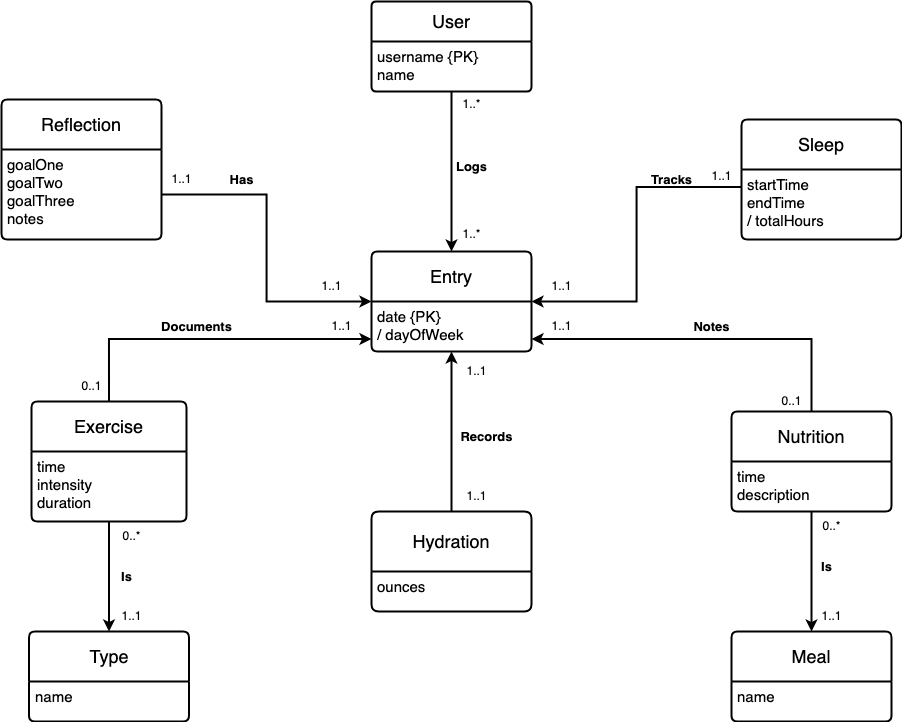

The diagram above was exported from draw.io. Its source (the exported page's mxGraphModel, read from the mxfile embedded in the PNG):
<mxGraphModel dx="1272" dy="821" grid="1" gridSize="10" guides="1" tooltips="1" connect="1" arrows="1" fold="1" page="1" pageScale="1" pageWidth="1100" pageHeight="850" math="0" shadow="0">
  <root>
    <mxCell id="0" />
    <mxCell id="1" parent="0" />
    <mxCell id="DZFcIaXYKgbfWm5WnMsr-4" value="&lt;font style=&quot;font-size: 18px;&quot;&gt;User&lt;/font&gt;" style="swimlane;childLayout=stackLayout;horizontal=1;startSize=40;horizontalStack=0;rounded=1;fontSize=14;fontStyle=0;strokeWidth=2;resizeParent=0;resizeLast=1;shadow=0;dashed=0;align=center;arcSize=4;whiteSpace=wrap;html=1;" vertex="1" parent="1">
      <mxGeometry x="470" y="40" width="160" height="90" as="geometry" />
    </mxCell>
    <mxCell id="DZFcIaXYKgbfWm5WnMsr-5" value="&lt;font style=&quot;font-size: 15px;&quot;&gt;username {PK}&lt;br&gt;name&lt;/font&gt;" style="align=left;strokeColor=none;fillColor=none;spacingLeft=4;fontSize=12;verticalAlign=top;resizable=0;rotatable=0;part=1;html=1;" vertex="1" parent="DZFcIaXYKgbfWm5WnMsr-4">
      <mxGeometry y="40" width="160" height="50" as="geometry" />
    </mxCell>
    <mxCell id="DZFcIaXYKgbfWm5WnMsr-8" style="edgeStyle=orthogonalEdgeStyle;rounded=0;orthogonalLoop=1;jettySize=auto;html=1;exitX=0.5;exitY=1;exitDx=0;exitDy=0;" edge="1" parent="DZFcIaXYKgbfWm5WnMsr-4" source="DZFcIaXYKgbfWm5WnMsr-5" target="DZFcIaXYKgbfWm5WnMsr-5">
      <mxGeometry relative="1" as="geometry" />
    </mxCell>
    <mxCell id="DZFcIaXYKgbfWm5WnMsr-13" value="&lt;font style=&quot;font-size: 18px;&quot;&gt;Entry&lt;/font&gt;" style="swimlane;childLayout=stackLayout;horizontal=1;startSize=50;horizontalStack=0;rounded=1;fontSize=14;fontStyle=0;strokeWidth=2;resizeParent=0;resizeLast=1;shadow=0;dashed=0;align=center;arcSize=4;whiteSpace=wrap;html=1;" vertex="1" parent="1">
      <mxGeometry x="470" y="290" width="160" height="100" as="geometry" />
    </mxCell>
    <mxCell id="DZFcIaXYKgbfWm5WnMsr-14" value="&lt;font style=&quot;font-size: 15px;&quot;&gt;date {PK}&lt;br&gt;/ dayOfWeek&lt;/font&gt;" style="align=left;strokeColor=none;fillColor=none;spacingLeft=4;fontSize=12;verticalAlign=top;resizable=0;rotatable=0;part=1;html=1;" vertex="1" parent="DZFcIaXYKgbfWm5WnMsr-13">
      <mxGeometry y="50" width="160" height="50" as="geometry" />
    </mxCell>
    <mxCell id="DZFcIaXYKgbfWm5WnMsr-18" value="&lt;font style=&quot;font-size: 18px;&quot;&gt;Reflection&lt;/font&gt;" style="swimlane;childLayout=stackLayout;horizontal=1;startSize=50;horizontalStack=0;rounded=1;fontSize=14;fontStyle=0;strokeWidth=2;resizeParent=0;resizeLast=1;shadow=0;dashed=0;align=center;arcSize=4;whiteSpace=wrap;html=1;" vertex="1" parent="1">
      <mxGeometry x="100" y="138" width="160" height="140" as="geometry" />
    </mxCell>
    <mxCell id="DZFcIaXYKgbfWm5WnMsr-19" value="&lt;font style=&quot;font-size: 15px;&quot;&gt;goalOne&lt;br&gt;goalTwo&lt;br&gt;goalThree&lt;br&gt;notes&lt;/font&gt;" style="align=left;strokeColor=none;fillColor=none;spacingLeft=4;fontSize=12;verticalAlign=top;resizable=0;rotatable=0;part=1;html=1;" vertex="1" parent="DZFcIaXYKgbfWm5WnMsr-18">
      <mxGeometry y="50" width="160" height="90" as="geometry" />
    </mxCell>
    <mxCell id="DZFcIaXYKgbfWm5WnMsr-20" value="&lt;font style=&quot;font-size: 18px;&quot;&gt;Sleep&lt;/font&gt;" style="swimlane;childLayout=stackLayout;horizontal=1;startSize=50;horizontalStack=0;rounded=1;fontSize=14;fontStyle=0;strokeWidth=2;resizeParent=0;resizeLast=1;shadow=0;dashed=0;align=center;arcSize=4;whiteSpace=wrap;html=1;" vertex="1" parent="1">
      <mxGeometry x="840" y="158" width="160" height="120" as="geometry" />
    </mxCell>
    <mxCell id="DZFcIaXYKgbfWm5WnMsr-21" value="&lt;font style=&quot;font-size: 15px;&quot;&gt;startTime&lt;br&gt;endTime&lt;br&gt;/ totalHours&lt;/font&gt;" style="align=left;strokeColor=none;fillColor=none;spacingLeft=4;fontSize=12;verticalAlign=top;resizable=0;rotatable=0;part=1;html=1;" vertex="1" parent="DZFcIaXYKgbfWm5WnMsr-20">
      <mxGeometry y="50" width="160" height="70" as="geometry" />
    </mxCell>
    <mxCell id="DZFcIaXYKgbfWm5WnMsr-22" value="&lt;font style=&quot;font-size: 18px;&quot;&gt;Exercise&lt;/font&gt;" style="swimlane;childLayout=stackLayout;horizontal=1;startSize=50;horizontalStack=0;rounded=1;fontSize=14;fontStyle=0;strokeWidth=2;resizeParent=0;resizeLast=1;shadow=0;dashed=0;align=center;arcSize=4;whiteSpace=wrap;html=1;" vertex="1" parent="1">
      <mxGeometry x="130" y="440" width="155" height="120" as="geometry" />
    </mxCell>
    <mxCell id="DZFcIaXYKgbfWm5WnMsr-23" value="&lt;font style=&quot;font-size: 15px;&quot;&gt;time&amp;nbsp;&lt;br&gt;intensity&lt;br&gt;duration&lt;/font&gt;" style="align=left;strokeColor=none;fillColor=none;spacingLeft=4;fontSize=12;verticalAlign=top;resizable=0;rotatable=0;part=1;html=1;" vertex="1" parent="DZFcIaXYKgbfWm5WnMsr-22">
      <mxGeometry y="50" width="155" height="70" as="geometry" />
    </mxCell>
    <mxCell id="DZFcIaXYKgbfWm5WnMsr-26" value="&lt;font style=&quot;font-size: 18px;&quot;&gt;Meal&lt;/font&gt;" style="swimlane;childLayout=stackLayout;horizontal=1;startSize=50;horizontalStack=0;rounded=1;fontSize=14;fontStyle=0;strokeWidth=2;resizeParent=0;resizeLast=1;shadow=0;dashed=0;align=center;arcSize=4;whiteSpace=wrap;html=1;" vertex="1" parent="1">
      <mxGeometry x="830" y="670" width="160" height="90" as="geometry" />
    </mxCell>
    <mxCell id="DZFcIaXYKgbfWm5WnMsr-27" value="&lt;font style=&quot;font-size: 15px;&quot;&gt;name&amp;nbsp;&lt;/font&gt;" style="align=left;strokeColor=none;fillColor=none;spacingLeft=4;fontSize=12;verticalAlign=top;resizable=0;rotatable=0;part=1;html=1;" vertex="1" parent="DZFcIaXYKgbfWm5WnMsr-26">
      <mxGeometry y="50" width="160" height="40" as="geometry" />
    </mxCell>
    <mxCell id="DZFcIaXYKgbfWm5WnMsr-28" value="&lt;font style=&quot;font-size: 18px;&quot;&gt;Nutrition&lt;/font&gt;" style="swimlane;childLayout=stackLayout;horizontal=1;startSize=50;horizontalStack=0;rounded=1;fontSize=14;fontStyle=0;strokeWidth=2;resizeParent=0;resizeLast=1;shadow=0;dashed=0;align=center;arcSize=4;whiteSpace=wrap;html=1;" vertex="1" parent="1">
      <mxGeometry x="830" y="450" width="160" height="100" as="geometry" />
    </mxCell>
    <mxCell id="DZFcIaXYKgbfWm5WnMsr-29" value="&lt;font style=&quot;font-size: 15px;&quot;&gt;time&amp;nbsp;&lt;br&gt;description&lt;/font&gt;" style="align=left;strokeColor=none;fillColor=none;spacingLeft=4;fontSize=12;verticalAlign=top;resizable=0;rotatable=0;part=1;html=1;" vertex="1" parent="DZFcIaXYKgbfWm5WnMsr-28">
      <mxGeometry y="50" width="160" height="50" as="geometry" />
    </mxCell>
    <mxCell id="DZFcIaXYKgbfWm5WnMsr-30" value="&lt;font style=&quot;font-size: 18px;&quot;&gt;Hydration&lt;/font&gt;" style="swimlane;childLayout=stackLayout;horizontal=1;startSize=60;horizontalStack=0;rounded=1;fontSize=14;fontStyle=0;strokeWidth=2;resizeParent=0;resizeLast=1;shadow=0;dashed=0;align=center;arcSize=4;whiteSpace=wrap;html=1;" vertex="1" parent="1">
      <mxGeometry x="470" y="550" width="160" height="100" as="geometry" />
    </mxCell>
    <mxCell id="DZFcIaXYKgbfWm5WnMsr-31" value="&lt;font style=&quot;font-size: 15px;&quot;&gt;ounces&amp;nbsp;&lt;/font&gt;" style="align=left;strokeColor=none;fillColor=none;spacingLeft=4;fontSize=12;verticalAlign=top;resizable=0;rotatable=0;part=1;html=1;" vertex="1" parent="DZFcIaXYKgbfWm5WnMsr-30">
      <mxGeometry y="60" width="160" height="40" as="geometry" />
    </mxCell>
    <mxCell id="DZFcIaXYKgbfWm5WnMsr-39" value="&lt;font style=&quot;font-size: 18px;&quot;&gt;Type&lt;/font&gt;" style="swimlane;childLayout=stackLayout;horizontal=1;startSize=50;horizontalStack=0;rounded=1;fontSize=14;fontStyle=0;strokeWidth=2;resizeParent=0;resizeLast=1;shadow=0;dashed=0;align=center;arcSize=4;whiteSpace=wrap;html=1;" vertex="1" parent="1">
      <mxGeometry x="127.5" y="670" width="160" height="90" as="geometry" />
    </mxCell>
    <mxCell id="DZFcIaXYKgbfWm5WnMsr-40" value="&lt;font style=&quot;font-size: 15px;&quot;&gt;name&amp;nbsp;&lt;/font&gt;" style="align=left;strokeColor=none;fillColor=none;spacingLeft=4;fontSize=12;verticalAlign=top;resizable=0;rotatable=0;part=1;html=1;" vertex="1" parent="DZFcIaXYKgbfWm5WnMsr-39">
      <mxGeometry y="50" width="160" height="40" as="geometry" />
    </mxCell>
    <mxCell id="DZFcIaXYKgbfWm5WnMsr-45" value="1..*" style="text;html=1;align=center;verticalAlign=middle;resizable=0;points=[];autosize=1;strokeColor=none;fillColor=none;" vertex="1" parent="1">
      <mxGeometry x="550" y="128" width="40" height="30" as="geometry" />
    </mxCell>
    <mxCell id="DZFcIaXYKgbfWm5WnMsr-46" value="1..*" style="text;html=1;align=center;verticalAlign=middle;resizable=0;points=[];autosize=1;strokeColor=none;fillColor=none;" vertex="1" parent="1">
      <mxGeometry x="550" y="258" width="40" height="30" as="geometry" />
    </mxCell>
    <mxCell id="DZFcIaXYKgbfWm5WnMsr-50" style="edgeStyle=orthogonalEdgeStyle;rounded=0;orthogonalLoop=1;jettySize=auto;html=1;exitX=0.5;exitY=1;exitDx=0;exitDy=0;entryX=0.5;entryY=0;entryDx=0;entryDy=0;strokeWidth=2;" edge="1" parent="1" source="DZFcIaXYKgbfWm5WnMsr-5" target="DZFcIaXYKgbfWm5WnMsr-13">
      <mxGeometry relative="1" as="geometry" />
    </mxCell>
    <mxCell id="DZFcIaXYKgbfWm5WnMsr-51" value="&lt;span style=&quot;font-size: 13px;&quot;&gt;&lt;b&gt;Logs&lt;/b&gt;&lt;/span&gt;" style="text;html=1;align=center;verticalAlign=middle;resizable=0;points=[];autosize=1;strokeColor=none;fillColor=none;" vertex="1" parent="1">
      <mxGeometry x="545" y="190" width="50" height="30" as="geometry" />
    </mxCell>
    <mxCell id="DZFcIaXYKgbfWm5WnMsr-53" value="1..1" style="text;html=1;align=center;verticalAlign=middle;resizable=0;points=[];autosize=1;strokeColor=none;fillColor=none;" vertex="1" parent="1">
      <mxGeometry x="800" y="200" width="40" height="30" as="geometry" />
    </mxCell>
    <mxCell id="DZFcIaXYKgbfWm5WnMsr-54" value="&lt;b&gt;&lt;font style=&quot;font-size: 13px;&quot;&gt;Tracks&lt;/font&gt;&lt;/b&gt;" style="text;html=1;align=center;verticalAlign=middle;resizable=0;points=[];autosize=1;strokeColor=none;fillColor=none;" vertex="1" parent="1">
      <mxGeometry x="740" y="203" width="60" height="30" as="geometry" />
    </mxCell>
    <mxCell id="DZFcIaXYKgbfWm5WnMsr-56" value="1..1" style="text;html=1;align=center;verticalAlign=middle;resizable=0;points=[];autosize=1;strokeColor=none;fillColor=none;" vertex="1" parent="1">
      <mxGeometry x="640" y="310" width="40" height="30" as="geometry" />
    </mxCell>
    <mxCell id="DZFcIaXYKgbfWm5WnMsr-58" value="&lt;b&gt;&lt;font style=&quot;font-size: 13px;&quot;&gt;Notes&lt;/font&gt;&lt;/b&gt;" style="text;html=1;align=center;verticalAlign=middle;resizable=0;points=[];autosize=1;strokeColor=none;fillColor=none;" vertex="1" parent="1">
      <mxGeometry x="780" y="350" width="60" height="30" as="geometry" />
    </mxCell>
    <mxCell id="DZFcIaXYKgbfWm5WnMsr-59" value="1..1" style="text;html=1;align=center;verticalAlign=middle;resizable=0;points=[];autosize=1;strokeColor=none;fillColor=none;" vertex="1" parent="1">
      <mxGeometry x="640" y="350" width="40" height="30" as="geometry" />
    </mxCell>
    <mxCell id="DZFcIaXYKgbfWm5WnMsr-60" value="0..1" style="text;html=1;align=center;verticalAlign=middle;resizable=0;points=[];autosize=1;strokeColor=none;fillColor=none;" vertex="1" parent="1">
      <mxGeometry x="870" y="425" width="40" height="30" as="geometry" />
    </mxCell>
    <mxCell id="DZFcIaXYKgbfWm5WnMsr-61" style="edgeStyle=orthogonalEdgeStyle;rounded=0;orthogonalLoop=1;jettySize=auto;html=1;exitX=0.5;exitY=1;exitDx=0;exitDy=0;entryX=0.5;entryY=0;entryDx=0;entryDy=0;strokeWidth=2;" edge="1" parent="1" source="DZFcIaXYKgbfWm5WnMsr-29" target="DZFcIaXYKgbfWm5WnMsr-26">
      <mxGeometry relative="1" as="geometry" />
    </mxCell>
    <mxCell id="DZFcIaXYKgbfWm5WnMsr-62" value="&lt;b&gt;&lt;font style=&quot;font-size: 13px;&quot;&gt;Is&lt;/font&gt;&lt;/b&gt;" style="text;html=1;align=center;verticalAlign=middle;resizable=0;points=[];autosize=1;strokeColor=none;fillColor=none;" vertex="1" parent="1">
      <mxGeometry x="910" y="590" width="30" height="30" as="geometry" />
    </mxCell>
    <mxCell id="DZFcIaXYKgbfWm5WnMsr-63" value="0..*" style="text;html=1;align=center;verticalAlign=middle;resizable=0;points=[];autosize=1;strokeColor=none;fillColor=none;" vertex="1" parent="1">
      <mxGeometry x="910" y="550" width="40" height="30" as="geometry" />
    </mxCell>
    <mxCell id="DZFcIaXYKgbfWm5WnMsr-64" value="1..1" style="text;html=1;align=center;verticalAlign=middle;resizable=0;points=[];autosize=1;strokeColor=none;fillColor=none;" vertex="1" parent="1">
      <mxGeometry x="910" y="640" width="40" height="30" as="geometry" />
    </mxCell>
    <mxCell id="DZFcIaXYKgbfWm5WnMsr-67" value="&lt;b&gt;&lt;font style=&quot;font-size: 13px;&quot;&gt;Records&lt;/font&gt;&lt;/b&gt;" style="text;html=1;align=center;verticalAlign=middle;resizable=0;points=[];autosize=1;strokeColor=none;fillColor=none;" vertex="1" parent="1">
      <mxGeometry x="545" y="460" width="80" height="30" as="geometry" />
    </mxCell>
    <mxCell id="DZFcIaXYKgbfWm5WnMsr-68" value="1..1" style="text;html=1;align=center;verticalAlign=middle;resizable=0;points=[];autosize=1;strokeColor=none;fillColor=none;" vertex="1" parent="1">
      <mxGeometry x="555" y="395" width="40" height="30" as="geometry" />
    </mxCell>
    <mxCell id="DZFcIaXYKgbfWm5WnMsr-69" value="1..1" style="text;html=1;align=center;verticalAlign=middle;resizable=0;points=[];autosize=1;strokeColor=none;fillColor=none;" vertex="1" parent="1">
      <mxGeometry x="555" y="520" width="40" height="30" as="geometry" />
    </mxCell>
    <mxCell id="DZFcIaXYKgbfWm5WnMsr-71" value="&lt;b&gt;&lt;font style=&quot;font-size: 13px;&quot;&gt;Has&lt;/font&gt;&lt;/b&gt;" style="text;html=1;align=center;verticalAlign=middle;resizable=0;points=[];autosize=1;strokeColor=none;fillColor=none;" vertex="1" parent="1">
      <mxGeometry x="315" y="203" width="50" height="30" as="geometry" />
    </mxCell>
    <mxCell id="DZFcIaXYKgbfWm5WnMsr-74" value="1..1" style="text;html=1;align=center;verticalAlign=middle;resizable=0;points=[];autosize=1;strokeColor=none;fillColor=none;" vertex="1" parent="1">
      <mxGeometry x="410" y="310" width="40" height="30" as="geometry" />
    </mxCell>
    <mxCell id="DZFcIaXYKgbfWm5WnMsr-78" value="&lt;b&gt;&lt;font style=&quot;font-size: 13px;&quot;&gt;Documents&lt;/font&gt;&lt;/b&gt;" style="text;html=1;align=center;verticalAlign=middle;resizable=0;points=[];autosize=1;strokeColor=none;fillColor=none;" vertex="1" parent="1">
      <mxGeometry x="250" y="350" width="90" height="30" as="geometry" />
    </mxCell>
    <mxCell id="DZFcIaXYKgbfWm5WnMsr-81" style="edgeStyle=orthogonalEdgeStyle;rounded=0;orthogonalLoop=1;jettySize=auto;html=1;exitX=0.5;exitY=1;exitDx=0;exitDy=0;entryX=0.5;entryY=0;entryDx=0;entryDy=0;strokeWidth=2;" edge="1" parent="1" source="DZFcIaXYKgbfWm5WnMsr-23" target="DZFcIaXYKgbfWm5WnMsr-39">
      <mxGeometry relative="1" as="geometry" />
    </mxCell>
    <mxCell id="DZFcIaXYKgbfWm5WnMsr-82" value="&lt;b&gt;&lt;font style=&quot;font-size: 13px;&quot;&gt;Is&lt;/font&gt;&lt;/b&gt;" style="text;html=1;align=center;verticalAlign=middle;resizable=0;points=[];autosize=1;strokeColor=none;fillColor=none;" vertex="1" parent="1">
      <mxGeometry x="210" y="600" width="30" height="30" as="geometry" />
    </mxCell>
    <mxCell id="DZFcIaXYKgbfWm5WnMsr-83" value="0..*" style="text;html=1;align=center;verticalAlign=middle;resizable=0;points=[];autosize=1;strokeColor=none;fillColor=none;" vertex="1" parent="1">
      <mxGeometry x="210" y="560" width="40" height="30" as="geometry" />
    </mxCell>
    <mxCell id="DZFcIaXYKgbfWm5WnMsr-84" value="1..1" style="text;html=1;align=center;verticalAlign=middle;resizable=0;points=[];autosize=1;strokeColor=none;fillColor=none;" vertex="1" parent="1">
      <mxGeometry x="210" y="640" width="40" height="30" as="geometry" />
    </mxCell>
    <mxCell id="DZFcIaXYKgbfWm5WnMsr-85" value="1..1" style="text;html=1;align=center;verticalAlign=middle;resizable=0;points=[];autosize=1;strokeColor=none;fillColor=none;" vertex="1" parent="1">
      <mxGeometry x="260" y="203" width="40" height="30" as="geometry" />
    </mxCell>
    <mxCell id="DZFcIaXYKgbfWm5WnMsr-86" style="edgeStyle=orthogonalEdgeStyle;rounded=0;orthogonalLoop=1;jettySize=auto;html=1;exitX=0;exitY=0.25;exitDx=0;exitDy=0;entryX=1;entryY=0.5;entryDx=0;entryDy=0;strokeWidth=2;" edge="1" parent="1" source="DZFcIaXYKgbfWm5WnMsr-21" target="DZFcIaXYKgbfWm5WnMsr-13">
      <mxGeometry relative="1" as="geometry">
        <mxPoint x="560" y="140" as="sourcePoint" />
        <mxPoint x="560" y="300" as="targetPoint" />
      </mxGeometry>
    </mxCell>
    <mxCell id="DZFcIaXYKgbfWm5WnMsr-88" style="edgeStyle=orthogonalEdgeStyle;rounded=0;orthogonalLoop=1;jettySize=auto;html=1;exitX=0.5;exitY=0;exitDx=0;exitDy=0;entryX=1;entryY=0.75;entryDx=0;entryDy=0;strokeWidth=2;" edge="1" parent="1" source="DZFcIaXYKgbfWm5WnMsr-28" target="DZFcIaXYKgbfWm5WnMsr-14">
      <mxGeometry relative="1" as="geometry">
        <mxPoint x="580" y="160" as="sourcePoint" />
        <mxPoint x="580" y="320" as="targetPoint" />
      </mxGeometry>
    </mxCell>
    <mxCell id="DZFcIaXYKgbfWm5WnMsr-89" style="edgeStyle=orthogonalEdgeStyle;rounded=0;orthogonalLoop=1;jettySize=auto;html=1;exitX=0.5;exitY=0;exitDx=0;exitDy=0;entryX=0.5;entryY=1;entryDx=0;entryDy=0;strokeWidth=2;" edge="1" parent="1" source="DZFcIaXYKgbfWm5WnMsr-30" target="DZFcIaXYKgbfWm5WnMsr-14">
      <mxGeometry relative="1" as="geometry">
        <mxPoint x="590" y="170" as="sourcePoint" />
        <mxPoint x="590" y="330" as="targetPoint" />
      </mxGeometry>
    </mxCell>
    <mxCell id="DZFcIaXYKgbfWm5WnMsr-91" style="edgeStyle=orthogonalEdgeStyle;rounded=0;orthogonalLoop=1;jettySize=auto;html=1;exitX=0.5;exitY=0;exitDx=0;exitDy=0;entryX=0;entryY=0.75;entryDx=0;entryDy=0;strokeWidth=2;" edge="1" parent="1" source="DZFcIaXYKgbfWm5WnMsr-22" target="DZFcIaXYKgbfWm5WnMsr-14">
      <mxGeometry relative="1" as="geometry">
        <mxPoint x="610" y="190" as="sourcePoint" />
        <mxPoint x="610" y="350" as="targetPoint" />
      </mxGeometry>
    </mxCell>
    <mxCell id="DZFcIaXYKgbfWm5WnMsr-92" style="edgeStyle=orthogonalEdgeStyle;rounded=0;orthogonalLoop=1;jettySize=auto;html=1;exitX=1;exitY=0.5;exitDx=0;exitDy=0;entryX=0;entryY=0.5;entryDx=0;entryDy=0;strokeWidth=2;" edge="1" parent="1" source="DZFcIaXYKgbfWm5WnMsr-19" target="DZFcIaXYKgbfWm5WnMsr-13">
      <mxGeometry relative="1" as="geometry">
        <mxPoint x="369.33000000000004" y="158" as="sourcePoint" />
        <mxPoint x="369.33000000000004" y="318" as="targetPoint" />
      </mxGeometry>
    </mxCell>
    <mxCell id="DZFcIaXYKgbfWm5WnMsr-93" value="1..1" style="text;html=1;align=center;verticalAlign=middle;resizable=0;points=[];autosize=1;strokeColor=none;fillColor=none;" vertex="1" parent="1">
      <mxGeometry x="420" y="350" width="40" height="30" as="geometry" />
    </mxCell>
    <mxCell id="DZFcIaXYKgbfWm5WnMsr-94" value="0..1" style="text;html=1;align=center;verticalAlign=middle;resizable=0;points=[];autosize=1;strokeColor=none;fillColor=none;" vertex="1" parent="1">
      <mxGeometry x="170" y="410" width="40" height="30" as="geometry" />
    </mxCell>
  </root>
</mxGraphModel>